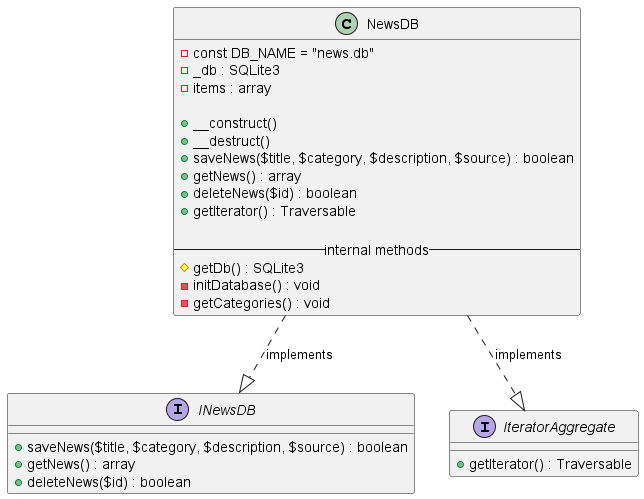

The diagram above was rendered by PlantUML. Its source (embedded in the PNG):
@startuml

' === Interfaces ===
interface INewsDB {
    + saveNews($title, $category, $description, $source) : boolean
    + getNews() : array
    + deleteNews($id) : boolean
}

interface IteratorAggregate {
    + getIterator() : Traversable
}

' class ArrayIterator {
' }

' === Main class ===
class NewsDB {
    - const DB_NAME = "news.db"
    - _db : SQLite3
    - items : array

    + __construct()
    + __destruct()
    + saveNews($title, $category, $description, $source) : boolean
    + getNews() : array
    + deleteNews($id) : boolean
    + getIterator() : Traversable

    -- internal methods --
    # getDb() : SQLite3
    - initDatabase() : void
    - getCategories() : void
}

NewsDB ..|> INewsDB : implements
NewsDB ..|> IteratorAggregate : implements
' NewsDB --> ArrayIterator : returns

' === Include file "classes" ===
' class delete_news.inc {
'     + $deleteId : integer
'     + $result : boolean
' }

' class get_news.inc {
'     + $newsData : array
'     + $newsCount : integer
' }

' class save_news.inc {
'     + $title : string
'     + $category : int
'     + $description : string
'     + $source : string
' }

' class news.php {
'     + $news : NewsDB
'     + $errMsg : string
' }

' news.php --> NewsDB : creates
' delete_news.inc --> NewsDB : deleteNews()
' save_news.inc --> NewsDB : saveNews()
' get_news.inc --> NewsDB : getNews()

@enduml